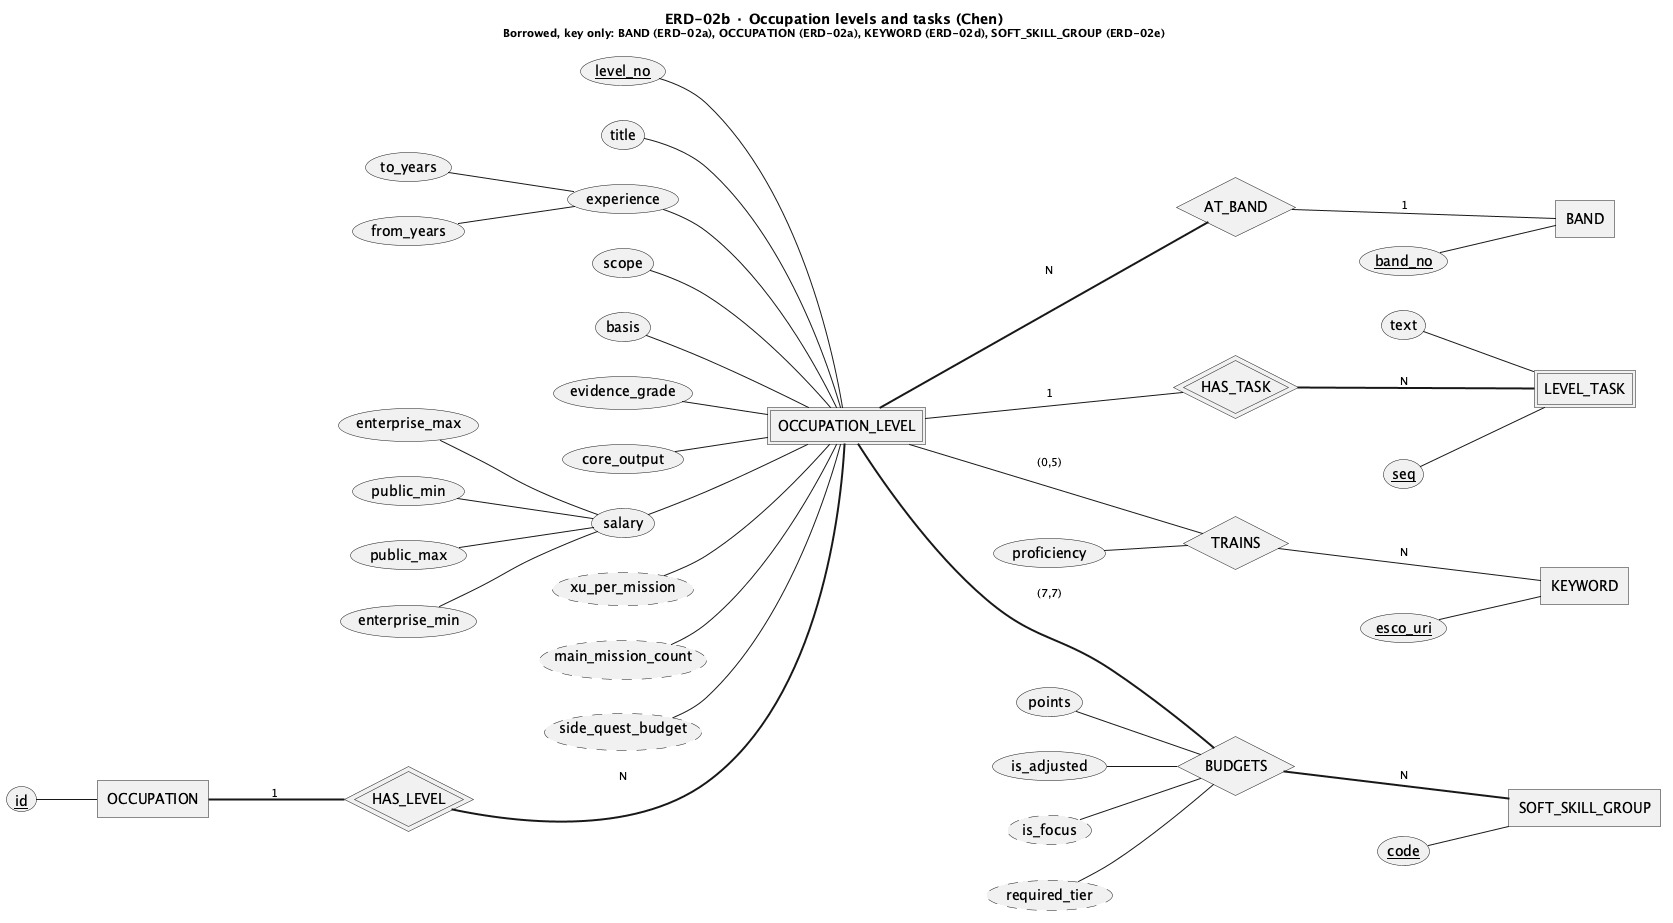

The diagram above was rendered by PlantUML. Its source (embedded in the PNG):
@startchen ERD-02b_LevelsAndTasks
title ERD-02b · Occupation levels and tasks (Chen)\n<size:11>Borrowed, key only: BAND (ERD-02a), OCCUPATION (ERD-02a), KEYWORD (ERD-02d), SOFT_SKILL_GROUP (ERD-02e)</size>
left to right direction
' GENERATED by reports/master/design/compact/gen_erd.py from plantuml/erd/ERD_JobQuest_Chen.puml.
' Do not edit this file: edit ERD_JobQuest_Chen.puml (or VIEWS in the script) and rerun the script.
' Sections: B. Catalogue, occupation profile, work environments
' Notation: <<weak>> double rectangle · <<identifying>> double diamond · <<key>> key (partial on weak)
'   <<derived>> dashed oval · <<multi>> double oval · { } composite · =N= total participation
'   Label next to an entity = that entity's cardinality in the relationship.
' [CAM] research still 'can chot' or draft (07 A28) · [VANG] research 'da chot', no D-ID yet

' ═══ Entities ═══
entity OCCUPATION_LEVEL <<weak>> {
  level_no <<key>>
  title
  experience {
    from_years
    to_years
  }
  scope
  basis
  evidence_grade
  core_output
  salary {
    enterprise_min
    enterprise_max
    public_min
    public_max
  }
  xu_per_mission <<derived>>
  main_mission_count <<derived>>
  side_quest_budget <<derived>>
}
entity LEVEL_TASK <<weak>> {
  seq <<key>>
  text
}

' ═══ Relationships ═══
relationship HAS_LEVEL <<identifying>> {
}
relationship AT_BAND {
}
relationship HAS_TASK <<identifying>> {
}
relationship TRAINS {
  proficiency
}
relationship BUDGETS {
  points
  is_adjusted
  is_focus <<derived>>
  required_tier <<derived>>
}

' ═══ Borrowed from other views (key attributes only) ═══
' home: ERD-02a
entity BAND {
  band_no <<key>>
}
' home: ERD-02a
entity OCCUPATION {
  id <<key>>
}
' home: ERD-02d
entity KEYWORD {
  esco_uri <<key>>
}
' home: ERD-02e
entity SOFT_SKILL_GROUP {
  code <<key>>
}

' ═══ Links ═══
OCCUPATION =1= HAS_LEVEL
HAS_LEVEL =N= OCCUPATION_LEVEL
OCCUPATION_LEVEL =N= AT_BAND
AT_BAND -1- BAND
OCCUPATION_LEVEL -1- HAS_TASK
HAS_TASK =N= LEVEL_TASK
OCCUPATION_LEVEL -(0,5)- TRAINS
TRAINS -N- KEYWORD
OCCUPATION_LEVEL =(7,7)= BUDGETS
BUDGETS =N= SOFT_SKILL_GROUP

@endchen